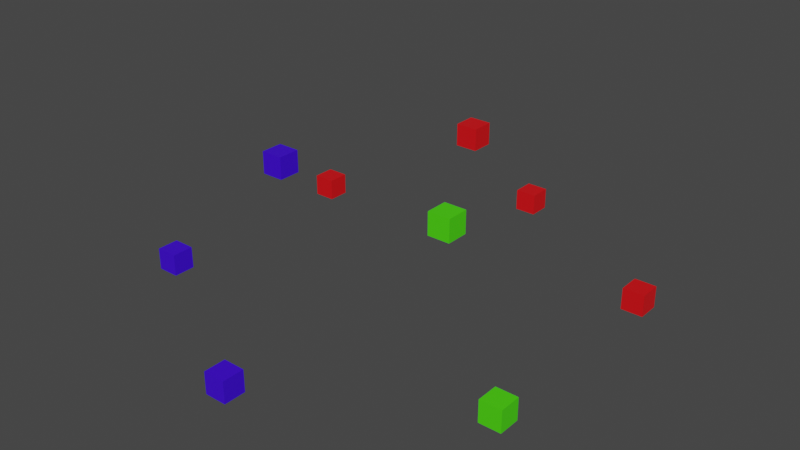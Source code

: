 # Source: simulate_1.blend  (saved by Blender 2.81.16; exported with 4.5.12 LTS)
import bpy
from mathutils import Matrix  # noqa: F401  (used for matrix-valued properties, if any)

bpy.ops.wm.read_factory_settings(use_empty=True)
scene = bpy.context.scene
scene.name = 'Scene'

# ---- collections
col_up_circle = bpy.data.collections.new('up_circle'); scene.collection.children.link(col_up_circle)
col_down_circle = bpy.data.collections.new('down_circle'); scene.collection.children.link(col_down_circle)

# ---- materials (node trees are filled in below, after node groups)
mat_material_001 = bpy.data.materials.new('Material.001')
mat_material_001.use_transparent_shadow = False
mat_material_002 = bpy.data.materials.new('Material.002')
mat_material_002.use_transparent_shadow = False
mat_material_003 = bpy.data.materials.new('Material.003')
mat_material_003.use_transparent_shadow = False

# ---- material node trees
mat_material_001.use_nodes = True; mat_material_001.node_tree.nodes.clear()
_N = mat_material_001.node_tree.nodes; _L = mat_material_001.node_tree.links
n0 = _N.new('ShaderNodeOutputMaterial'); n0.name = 'Material Output'; n0.location = (300, 300)
n1 = _N.new('ShaderNodeBsdfPrincipled'); n1.name = 'Principled BSDF'; n1.location = (10, 300)
n1.distribution = 'GGX'
n1.subsurface_method = 'BURLEY'
n1.inputs[0].default_value = (0.8, 0.003668, 0.00734, 1.0)
n1.inputs[3].default_value = 1.45
n1.inputs[27].default_value = (0.0, 0.0, 0.0, 1.0)
n1.inputs[28].default_value = 1.0
_L.new(n1.outputs[0], n0.inputs[0])
n0.is_active_output = True
mat_material_002.use_nodes = True; mat_material_002.node_tree.nodes.clear()
_N = mat_material_002.node_tree.nodes; _L = mat_material_002.node_tree.links
n0 = _N.new('ShaderNodeOutputMaterial'); n0.name = 'Material Output'; n0.location = (300, 300)
n1 = _N.new('ShaderNodeBsdfPrincipled'); n1.name = 'Principled BSDF'; n1.location = (10, 300)
n1.distribution = 'GGX'
n1.subsurface_method = 'BURLEY'
n1.inputs[0].default_value = (0.04955, 0.0, 0.8, 1.0)
n1.inputs[3].default_value = 1.45
n1.inputs[27].default_value = (0.0, 0.0, 0.0, 1.0)
n1.inputs[28].default_value = 1.0
_L.new(n1.outputs[0], n0.inputs[0])
n0.is_active_output = True
mat_material_003.use_nodes = True; mat_material_003.node_tree.nodes.clear()
_N = mat_material_003.node_tree.nodes; _L = mat_material_003.node_tree.links
n0 = _N.new('ShaderNodeOutputMaterial'); n0.name = 'Material Output'; n0.location = (300, 300)
n1 = _N.new('ShaderNodeBsdfPrincipled'); n1.name = 'Principled BSDF'; n1.location = (10, 300)
n1.distribution = 'GGX'
n1.subsurface_method = 'BURLEY'
n1.inputs[0].default_value = (0.07051, 0.8, 0.003938, 1.0)
n1.inputs[3].default_value = 1.45
n1.inputs[27].default_value = (0.0, 0.0, 0.0, 1.0)
n1.inputs[28].default_value = 1.0
_L.new(n1.outputs[0], n0.inputs[0])
n0.is_active_output = True

# ---- world
world_world = bpy.data.worlds.new('World'); scene.world = world_world
world_world.use_nodes = True; world_world.node_tree.nodes.clear()
_N = world_world.node_tree.nodes; _L = world_world.node_tree.links
n0 = _N.new('ShaderNodeOutputWorld'); n0.name = 'World Output'; n0.location = (300, 300)
n1 = _N.new('ShaderNodeBackground'); n1.name = 'Background'; n1.location = (10, 300)
n1.inputs[0].default_value = (0.05088, 0.05088, 0.05088, 1.0)
_L.new(n1.outputs[0], n0.inputs[0])
n0.is_active_output = True
world_world.color = (0.05088, 0.05088, 0.05088)
world_world.use_sun_shadow = False
world_world.sun_shadow_jitter_overblur = 0.0

# ---- meshes
me_circle_001 = bpy.data.meshes.new('Circle.001')
me_circle_001.from_pydata([(0.0, 1.0, 0.0), (-0.866, -0.5, 0.0), (0.866, -0.5, 0.0)], [(1, 0), (2, 1), (0, 2)], [])
_uv = me_circle_001.uv_layers.new(name='UVMap')
_uv.uv.foreach_set('vector', [])
me_circle_001.use_remesh_fix_poles = True
me_circle_001.use_remesh_preserve_attributes = False
me_circle_001.use_mirror_vertex_groups = False
me_circle_001.update()
me_cube_003 = bpy.data.meshes.new('Cube.003')
me_cube_003.from_pydata([(-1.0, -1.0, -1.0), (-1.0, -1.0, 1.0), (-1.0, 1.0, -1.0), (-1.0, 1.0, 1.0), (1.0, -1.0, -1.0), (1.0, -1.0, 1.0), (1.0, 1.0, -1.0), (1.0, 1.0, 1.0)], [], [(0, 1, 3, 2), (2, 3, 7, 6), (6, 7, 5, 4), (4, 5, 1, 0), (2, 6, 4, 0), (7, 3, 1, 5)])
_uv = me_cube_003.uv_layers.new(name='UVMap')
_uv.uv.foreach_set('vector', [0.375, 0.0, 0.625, 0.0, 0.625, 0.25, 0.375, 0.25, 0.375, 0.25, 0.625, 0.25, 0.625, 0.5, 0.375, 0.5, 0.375, 0.5, 0.625, 0.5, 0.625, 0.75, 0.375, 0.75, 0.375, 0.75, 0.625, 0.75, 0.625, 1.0, 0.375, 1.0, 0.125, 0.5, 0.375, 0.5, 0.375, 0.75, 0.125, 0.75, 0.625, 0.5, 0.875, 0.5, 0.875, 0.75, 0.625, 0.75])
me_cube_003.materials.append(mat_material_001)
me_cube_003.use_remesh_fix_poles = True
me_cube_003.use_remesh_preserve_attributes = False
me_cube_003.use_mirror_vertex_groups = False
me_cube_003.update()
me_cube_004 = bpy.data.meshes.new('Cube.004')
me_cube_004.from_pydata([(-1.0, -1.0, -1.0), (-1.0, -1.0, 1.0), (-1.0, 1.0, -1.0), (-1.0, 1.0, 1.0), (1.0, -1.0, -1.0), (1.0, -1.0, 1.0), (1.0, 1.0, -1.0), (1.0, 1.0, 1.0)], [], [(0, 1, 3, 2), (2, 3, 7, 6), (6, 7, 5, 4), (4, 5, 1, 0), (2, 6, 4, 0), (7, 3, 1, 5)])
_uv = me_cube_004.uv_layers.new(name='UVMap')
_uv.uv.foreach_set('vector', [0.375, 0.0, 0.625, 0.0, 0.625, 0.25, 0.375, 0.25, 0.375, 0.25, 0.625, 0.25, 0.625, 0.5, 0.375, 0.5, 0.375, 0.5, 0.625, 0.5, 0.625, 0.75, 0.375, 0.75, 0.375, 0.75, 0.625, 0.75, 0.625, 1.0, 0.375, 1.0, 0.125, 0.5, 0.375, 0.5, 0.375, 0.75, 0.125, 0.75, 0.625, 0.5, 0.875, 0.5, 0.875, 0.75, 0.625, 0.75])
me_cube_004.materials.append(mat_material_002)
me_cube_004.use_remesh_fix_poles = True
me_cube_004.use_remesh_preserve_attributes = False
me_cube_004.use_mirror_vertex_groups = False
me_cube_004.update()
me_cube_005 = bpy.data.meshes.new('Cube.005')
me_cube_005.from_pydata([(-1.0, -1.0, -1.0), (-1.0, -1.0, 1.0), (-1.0, 1.0, -1.0), (-1.0, 1.0, 1.0), (1.0, -1.0, -1.0), (1.0, -1.0, 1.0), (1.0, 1.0, -1.0), (1.0, 1.0, 1.0)], [], [(0, 1, 3, 2), (2, 3, 7, 6), (6, 7, 5, 4), (4, 5, 1, 0), (2, 6, 4, 0), (7, 3, 1, 5)])
_uv = me_cube_005.uv_layers.new(name='UVMap')
_uv.uv.foreach_set('vector', [0.375, 0.0, 0.625, 0.0, 0.625, 0.25, 0.375, 0.25, 0.375, 0.25, 0.625, 0.25, 0.625, 0.5, 0.375, 0.5, 0.375, 0.5, 0.625, 0.5, 0.625, 0.75, 0.375, 0.75, 0.375, 0.75, 0.625, 0.75, 0.625, 1.0, 0.375, 1.0, 0.125, 0.5, 0.375, 0.5, 0.375, 0.75, 0.125, 0.75, 0.625, 0.5, 0.875, 0.5, 0.875, 0.75, 0.625, 0.75])
me_cube_005.materials.append(mat_material_003)
me_cube_005.use_remesh_fix_poles = True
me_cube_005.use_remesh_preserve_attributes = False
me_cube_005.use_mirror_vertex_groups = False
me_cube_005.update()
me_circle = bpy.data.meshes.new('Circle')
me_circle.from_pydata([(0.0, 2.0, 0.0), (-1.732, 1.0, 0.0), (-1.732, -1.0, 0.0), (1.748e-07, -2.0, 0.0), (1.732, -1.0, 0.0), (1.732, 1.0, 0.0)], [(1, 0), (2, 1), (3, 2), (4, 3), (5, 4), (0, 5)], [])
_uv = me_circle.uv_layers.new(name='UVMap')
_uv.uv.foreach_set('vector', [])
me_circle.use_remesh_fix_poles = True
me_circle.use_remesh_preserve_attributes = False
me_circle.use_mirror_vertex_groups = False
me_circle.update()

# ---- objects
ob_up_circle = bpy.data.objects.new('up_circle', me_circle_001)
ob_a = bpy.data.objects.new('A', me_cube_003)
ob_b = bpy.data.objects.new('B', me_cube_004)
ob_c = bpy.data.objects.new('C', me_cube_005)
ob_down_circle = bpy.data.objects.new('down_circle', me_circle)
ob_a2 = bpy.data.objects.new('a2', me_cube_003)
ob_b1 = bpy.data.objects.new('b1', me_cube_004)
ob_a1 = bpy.data.objects.new('a1', me_cube_003)
ob_a3 = bpy.data.objects.new('a3', me_cube_003)
ob_b2 = bpy.data.objects.new('b2', me_cube_004)
ob_c1 = bpy.data.objects.new('c1', me_cube_005)

# ---- transforms, parenting, visibility, modifiers, constraints
ob_up_circle.location = (0.0, 0.0, 1.0)
ob_up_circle.rotation_mode = 'ZXY'
ob_up_circle.show_wire = True
ob_up_circle.lineart.crease_threshold = 0.0
ob_a.parent = ob_up_circle
ob_a.matrix_parent_inverse = Matrix(((1.0, -0.0, 0.0, -0.0), (-0.0, 1.0, -0.0, 0.0), (0.0, -0.0, 1.0, -1.0), (-0.0, 0.0, -0.0, 1.0)))
ob_a.location = (0.0, 1.0, 1.0)
ob_a.scale = (0.1, 0.1, 0.1)
ob_a.lineart.crease_threshold = 0.0
ob_b.parent = ob_up_circle
ob_b.matrix_parent_inverse = Matrix(((1.0, -0.0, 0.0, -0.0), (-0.0, 1.0, -0.0, 0.0), (0.0, -0.0, 1.0, -1.0), (-0.0, 0.0, -0.0, 1.0)))
ob_b.location = (-0.866, -0.5, 1.0)
ob_b.scale = (0.1, 0.1, 0.1)
ob_b.lineart.crease_threshold = 0.0
ob_c.parent = ob_up_circle
ob_c.matrix_parent_inverse = Matrix(((1.0, -0.0, 0.0, -0.0), (-0.0, 1.0, -0.0, 0.0), (0.0, -0.0, 1.0, -1.0), (-0.0, 0.0, -0.0, 1.0)))
ob_c.location = (0.866, -0.5, 1.0)
ob_c.scale = (0.1, 0.1, 0.1)
ob_c.lineart.crease_threshold = 0.0
ob_down_circle.location = (0.0, 0.0, 0.0)
ob_down_circle.lock_location = (True, True, True)
ob_down_circle.lock_rotation = (True, True, True)
ob_down_circle.lineart.crease_threshold = 0.0
ob_a2.parent = ob_down_circle
ob_a2.location = (0.0, 2.0, 0.0)
ob_a2.scale = (0.1, 0.1, 0.1)
ob_a2.lineart.crease_threshold = 0.0
ob_b1.parent = ob_down_circle
ob_b1.location = (-1.732, -1.0, 0.0)
ob_b1.scale = (0.1, 0.1, 0.1)
ob_b1.lineart.crease_threshold = 0.0
ob_a1.parent = ob_down_circle
ob_a1.location = (-1.732, 1.0, 0.0)
ob_a1.scale = (0.1, 0.1, 0.1)
ob_a1.lineart.crease_threshold = 0.0
ob_a3.parent = ob_down_circle
ob_a3.location = (1.732, 1.0, 0.0)
ob_a3.scale = (0.1, 0.1, 0.1)
ob_a3.lineart.crease_threshold = 0.0
ob_b2.parent = ob_down_circle
ob_b2.location = (0.0, -2.0, 0.0)
ob_b2.scale = (0.1, 0.1, 0.1)
ob_b2.lineart.crease_threshold = 0.0
ob_c1.parent = ob_down_circle
ob_c1.location = (1.732, -1.0, 0.0)
ob_c1.scale = (0.1, 0.1, 0.1)
ob_c1.lineart.crease_threshold = 0.0

# ---- collection membership
col_up_circle.objects.link(ob_up_circle)
col_up_circle.objects.link(ob_a)
col_up_circle.objects.link(ob_b)
col_up_circle.objects.link(ob_c)
col_down_circle.objects.link(ob_down_circle)
col_down_circle.objects.link(ob_a2)
col_down_circle.objects.link(ob_b1)
col_down_circle.objects.link(ob_a1)
col_down_circle.objects.link(ob_a3)
col_down_circle.objects.link(ob_b2)
col_down_circle.objects.link(ob_c1)

# ---- scene / render settings (as saved in the file)
scene.frame_start = 1; scene.frame_end = 250; scene.frame_set(47)
scene.render.engine = 'BLENDER_EEVEE_NEXT'
scene.cycles.use_denoising = False
scene.cycles.samples = 128
scene.cycles.sampling_pattern = 'TABULATED_SOBOL'
scene.cycles.use_adaptive_sampling = False
scene.cycles.use_light_tree = False
scene.view_settings.view_transform = 'Filmic'
bpy.context.view_layer.update()

# ---- added for rendering (the .blend has no active camera and no usable light): camera, sun
cam_auto = bpy.data.cameras.new('AutoCamera')
cam_auto.lens = 50.0
cam_auto.sensor_width = 36.0
cam_auto.clip_end = 1000.0
ob_auto_camera = bpy.data.objects.new('AutoCamera', cam_auto)
scene.collection.objects.link(ob_auto_camera)
ob_auto_camera.location = (5.27505, -6.33006, 4.72004)
ob_auto_camera.rotation_euler = (1.09748, -7.21219e-08, 0.694738)
scene.camera = ob_auto_camera
light_auto_sun = bpy.data.lights.new('AutoSun', 'SUN')
light_auto_sun.energy = 3.0
light_auto_sun.angle = 0.0523599
ob_auto_sun = bpy.data.objects.new('AutoSun', light_auto_sun)
scene.collection.objects.link(ob_auto_sun)
ob_auto_sun.rotation_euler = (0.872665, 0.174533, 0.523599)
bpy.context.view_layer.update()
